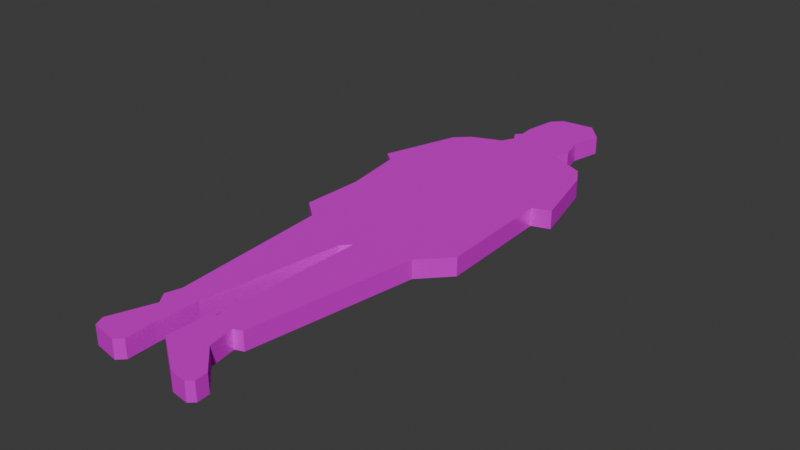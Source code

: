 # Source: round1-guy.blend  (saved by Blender 4.3.34; exported with 4.5.12 LTS)
import bpy
from mathutils import Matrix  # noqa: F401  (used for matrix-valued properties, if any)

bpy.ops.wm.read_factory_settings(use_empty=True)
scene = bpy.context.scene
scene.name = 'Scene'

# ---- collections
col_collection = bpy.data.collections.new('Collection'); scene.collection.children.link(col_collection)

# ---- images (referenced by path relative to the original .blend; pixels are not part of the script)
import os
ASSET_DIR = os.environ.get("B2B_ASSET_DIR", "")  # directory of the original .blend (textures are referenced by path, not embedded)
HERE = os.path.dirname(os.path.abspath(__file__))  # packed textures are extracted next to this script under _unpacked/

def load_image(name, relpath, width, height, colorspace="sRGB"):
    """Load a texture the original file referenced (path relative to the .blend, or extracted next to this script)."""
    p = next((c for c in (os.path.join(HERE, relpath), os.path.join(ASSET_DIR, relpath)) if relpath and os.path.exists(c)), "")
    if p:
        img = bpy.data.images.load(p, check_existing=True)
        img.name = name
    else:  # same state as the original file: an image datablock whose file is absent (Cycles renders it pink)
        img = bpy.data.images.new(name, width, height)
        img.source = "FILE"
        img.filepath = "//" + (relpath or name)
    img.colorspace_settings.name = colorspace
    return img
img_round1_guy_png = load_image('round1-guy.png', 'round1-guy.png', 1024, 1024, 'sRGB')

# ---- materials (node trees are filled in below, after node groups)
mat_material = bpy.data.materials.new('Material')
mat_material.alpha_threshold = 0.0
mat_material.roughness = 0.5
mat_material.line_color = (0.0, 0.0, 0.0, 1.0)

# ---- material node trees
mat_material.use_nodes = True; mat_material.node_tree.nodes.clear()
_N = mat_material.node_tree.nodes; _L = mat_material.node_tree.links
n0 = _N.new('ShaderNodeOutputMaterial'); n0.name = 'Material Output'; n0.location = (300, 300)
n1 = _N.new('ShaderNodeBsdfPrincipled'); n1.name = 'Principled BSDF'; n1.location = (10, 300)
n1.inputs[1].default_value = 0.3091
n1.inputs[2].default_value = 0.2909
n1.inputs[3].default_value = 1.0
n2 = _N.new('ShaderNodeTexImage'); n2.name = 'Image Texture'; n2.location = (-280, 280)
n2.image = img_round1_guy_png
_L.new(n1.outputs[0], n0.inputs[0])
_L.new(n2.outputs[0], n1.inputs[0])
n0.is_active_output = True

# ---- world
world_world = bpy.data.worlds.new('World'); scene.world = world_world
world_world.use_nodes = True; world_world.node_tree.nodes.clear()
_N = world_world.node_tree.nodes; _L = world_world.node_tree.links
n0 = _N.new('ShaderNodeOutputWorld'); n0.name = 'World Output'; n0.location = (300, 300)
n1 = _N.new('ShaderNodeBackground'); n1.name = 'Background'; n1.location = (10, 300)
n1.inputs[0].default_value = (0.05088, 0.05088, 0.05088, 1.0)
_L.new(n1.outputs[0], n0.inputs[0])
n0.is_active_output = True
world_world.color = (0.05088, 0.05088, 0.05088)
world_world.sun_shadow_jitter_overblur = 0.0

# ---- meshes
me_plane_001 = bpy.data.meshes.new('Plane.001')
me_plane_001.from_pydata([(0.2679, 1.936, 0.0), (0.324, 2.179, 0.0), (-0.08223, 2.31, 0.0), (0.1824, 2.337, 0.0), (0.3133, 1.749, 0.0), (0.2759, 1.658, 0.0), (0.3187, 1.597, 0.0), (0.5646, 1.49, 0.0), (0.6501, 1.345, 0.0), (0.7917, 0.768, 0.0), (0.6501, 0.7199, 0.0), (0.6848, -0.2209, 0.0), (0.4764, -0.4427, 0.0), (0.2572, -1.763, 0.0), (0.1931, -1.787, 0.0), (0.2251, -1.996, 0.0), (0.4229, -2.185, 0.0), (0.4282, -2.284, 0.0), (0.3855, -2.324, 0.0), (0.2465, -2.306, 0.0), (-0.05818, -2.092, 0.0), (-0.03947, -1.768, 0.0), (0.003293, -1.744, 0.0), (0.03269, -0.5336, 0.0), (-0.0368, -0.6084, 0.0), (-0.2105, -1.702, 0.0), (-0.2239, -2.033, 0.0), (-0.2185, -2.263, 0.0), (-0.272, -2.316, 0.0), (-0.4751, -2.282, 0.0), (-0.5099, -2.201, 0.0), (-0.3842, -1.87, 0.0), (-0.4484, -1.782, 0.0), (-0.411, -1.661, 0.0), (-0.4912, -0.3919, 0.0), (-0.6542, -0.2556, 0.0), (-0.6328, 0.2388, 0.0), (-0.705, 0.7279, 0.0), (-0.7958, 0.8001, 0.0), (-0.5954, 1.412, 0.0), (-0.4831, 1.519, 0.0), (-0.2453, 1.615, 0.0), (-0.1918, 1.717, 0.0), (-0.2399, 1.797, 0.0), (-0.1945, 1.848, 0.0), (-0.2052, 1.971, 0.0), (-0.1624, 2.227, 0.0), (-0.1624, 2.227, 0.0), (0.2679, 1.936, -0.1483), (0.324, 2.179, -0.1483), (-0.08223, 2.31, -0.1483), (0.1824, 2.337, -0.1483), (0.3133, 1.749, -0.1483), (0.2759, 1.658, -0.1483), (0.3187, 1.597, -0.1483), (0.5646, 1.49, -0.1483), (0.6501, 1.345, -0.1483), (0.7917, 0.768, -0.1483), (0.6501, 0.7199, -0.1483), (0.6848, -0.2209, -0.1483), (0.4764, -0.4427, -0.1483), (0.2572, -1.763, -0.1483), (0.1931, -1.787, -0.1483), (0.2251, -1.996, -0.1483), (0.4229, -2.185, -0.1483), (0.4282, -2.284, -0.1483), (0.3855, -2.324, -0.1483), (0.2465, -2.306, -0.1483), (-0.05818, -2.092, -0.1483), (-0.03947, -1.768, -0.1483), (0.003293, -1.744, -0.1483), (0.03269, -0.5336, -0.1483), (-0.0368, -0.6084, -0.1483), (-0.2105, -1.702, -0.1483), (-0.2239, -2.033, -0.1483), (-0.2185, -2.263, -0.1483), (-0.272, -2.316, -0.1483), (-0.4751, -2.282, -0.1483), (-0.5099, -2.201, -0.1483), (-0.3842, -1.87, -0.1483), (-0.4484, -1.782, -0.1483), (-0.411, -1.661, -0.1483), (-0.4912, -0.3919, -0.1483), (-0.6542, -0.2556, -0.1483), (-0.6328, 0.2388, -0.1483), (-0.705, 0.7279, -0.1483), (-0.7958, 0.8001, -0.1483), (-0.5954, 1.412, -0.1483), (-0.4831, 1.519, -0.1483), (-0.2453, 1.615, -0.1483), (-0.1918, 1.717, -0.1483), (-0.2399, 1.797, -0.1483), (-0.1945, 1.848, -0.1483), (-0.2052, 1.971, -0.1483), (-0.1624, 2.227, -0.1483), (-0.1624, 2.227, -0.1483)], [], [(6, 53, 5), (33, 80, 32), (20, 67, 19), (47, 94, 46), (7, 54, 6), (34, 81, 33), (21, 68, 20), (47, 50, 2), (8, 55, 7), (35, 82, 34), (22, 69, 21), (9, 56, 8), (36, 83, 35), (23, 70, 22), (10, 57, 9), (37, 84, 36), (24, 71, 23), (11, 58, 10), (38, 85, 37), (25, 72, 24), (12, 59, 11), (39, 86, 38), (26, 73, 25), (13, 60, 12), (40, 87, 39), (27, 74, 26), (14, 61, 13), (41, 88, 40), (4, 48, 0), (28, 75, 27), (15, 62, 14), (42, 89, 41), (0, 49, 1), (29, 76, 28), (16, 63, 15), (43, 90, 42), (1, 51, 3), (30, 77, 29), (17, 64, 16), (44, 91, 43), (3, 50, 2), (31, 78, 30), (18, 65, 17), (45, 92, 44), (5, 52, 4), (32, 79, 31), (19, 66, 18), (46, 93, 45), (2, 47, 46), (94, 95, 50), (6, 54, 53), (33, 81, 80), (20, 68, 67), (47, 95, 94), (7, 55, 54), (34, 82, 81), (21, 69, 68), (47, 95, 50), (8, 56, 55), (35, 83, 82), (22, 70, 69), (9, 57, 56), (36, 84, 83), (23, 71, 70), (10, 58, 57), (37, 85, 84), (24, 72, 71), (11, 59, 58), (38, 86, 85), (25, 73, 72), (12, 60, 59), (39, 87, 86), (26, 74, 73), (13, 61, 60), (40, 88, 87), (27, 75, 74), (14, 62, 61), (41, 89, 88), (4, 52, 48), (28, 76, 75), (15, 63, 62), (42, 90, 89), (0, 48, 49), (29, 77, 76), (16, 64, 63), (43, 91, 90), (1, 49, 51), (30, 78, 77), (17, 65, 64), (44, 92, 91), (3, 51, 50), (31, 79, 78), (18, 66, 65), (45, 93, 92), (5, 53, 52), (32, 80, 79), (19, 67, 66), (46, 94, 93), (0, 1, 3), (44, 43, 42), (41, 40, 39), (41, 39, 37), (39, 38, 37), (42, 41, 5), (41, 37, 10), (10, 37, 36), (36, 35, 34), (23, 36, 34), (36, 23, 11), (23, 34, 24), (33, 32, 25), (32, 31, 25), (34, 33, 24), (31, 30, 26), (30, 29, 27), (26, 30, 27), (29, 28, 27), (31, 26, 25), (33, 25, 24), (10, 36, 11), (44, 42, 5), (41, 10, 6), (0, 3, 2), (5, 4, 0), (8, 7, 6), (5, 0, 44), (0, 2, 46), (45, 0, 46), (9, 8, 10), (8, 6, 10), (6, 5, 41), (12, 11, 23), (45, 44, 0), (22, 21, 14), (21, 20, 15), (21, 15, 14), (20, 19, 15), (19, 18, 16), (18, 17, 16), (16, 15, 19), (14, 13, 22), (13, 12, 23), (13, 23, 22), (48, 52, 53), (54, 55, 56), (54, 56, 58), (56, 57, 58), (58, 59, 84), (59, 60, 71), (53, 54, 89), (54, 58, 89), (53, 90, 92), (59, 71, 84), (60, 61, 71), (61, 62, 70), (71, 61, 70), (90, 53, 89), (63, 64, 67), (64, 65, 66), (48, 53, 92), (64, 66, 67), (67, 68, 63), (68, 69, 63), (69, 70, 62), (63, 69, 62), (51, 49, 48), (51, 48, 50), (50, 48, 94), (90, 91, 92), (87, 88, 89), (86, 87, 85), (87, 89, 85), (85, 89, 58), (85, 58, 84), (82, 83, 84), (84, 71, 82), (82, 71, 72), (79, 80, 73), (80, 81, 73), (81, 82, 72), (73, 81, 72), (77, 78, 75), (78, 79, 74), (75, 76, 77), (74, 75, 78), (73, 74, 79), (48, 92, 93), (48, 93, 94)])
_uv = me_plane_001.uv_layers.new(name='UVMap')
_uv.uv.foreach_set('vector', [0.2606, 0.4605, 0.2304, 0.4778, 0.2621, 0.4756, 0.1355, 0.06388, 0.1599, 0.0924, 0.1568, 0.06242, 0.2101, 0.2747, 0.1852, 0.3448, 0.2169, 0.3426, 0.1749, 0.2423, 0.1749, 0.2423, 0.1749, 0.2423, 0.2559, 0.4141, 0.2289, 0.4627, 0.2606, 0.4605, 0.276, 0.2962, 0.2676, 0.53, 0.2993, 0.5278, 0.2045, 0.2196, 0.1784, 0.2769, 0.2101, 0.2747, 0.252, 0.9395, 0.2796, 0.9678, 0.2766, 0.9378, 0.2526, 0.3803, 0.2243, 0.4163, 0.2559, 0.4141, 0.272, 0.256, 0.2443, 0.2983, 0.276, 0.2962, 0.1615, 0.2131, 0.1749, 0.2423, 0.1719, 0.2123, 0.2413, 0.2685, 0.2209, 0.3825, 0.2526, 0.3803, 0.2634, 0.171, 0.2403, 0.2582, 0.272, 0.256, 0.2202, 0.05808, 0.2097, 0.2707, 0.2413, 0.2685, 0.2442, 0.9098, 0.2766, 0.9378, 0.2736, 0.9078, 0.2541, 0.07763, 0.2318, 0.1731, 0.2634, 0.171, 0.3003, 0.8561, 0.2707, 0.8788, 0.3024, 0.8766, 0.1885, 0.06025, 0.1728, 0.2218, 0.2045, 0.2196, 0.2519, 0.0559, 0.2224, 0.0798, 0.2541, 0.07763, 0.2829, 0.6823, 0.2686, 0.8582, 0.3003, 0.8561, 0.3218, 0.752, 0.2962, 0.8154, 0.3279, 0.8133, 0.2724, 0.5778, 0.2512, 0.6845, 0.2829, 0.6823, 0.2317, 0.4907, 0.2054, 0.546, 0.2371, 0.5438, 0.3006, 0.5407, 0.2901, 0.7541, 0.3218, 0.752, 0.2693, 0.5468, 0.2407, 0.58, 0.2724, 0.5778, 0.2279, 0.4521, 0.2, 0.4928, 0.2317, 0.4907, 0.2993, 0.5278, 0.2689, 0.5429, 0.3006, 0.5407, 0.2642, 0.4963, 0.2376, 0.549, 0.2693, 0.5468, 0.2669, 0.8414, 0.2389, 0.8797, 0.2706, 0.8776, 0.1498, 0.1535, 0.1689, 0.1824, 0.1659, 0.1524, 0.224, 0.4139, 0.1962, 0.4543, 0.2279, 0.4521, 0.2621, 0.4756, 0.2325, 0.4985, 0.2642, 0.4963, 0.2628, 0.8001, 0.2352, 0.8436, 0.2669, 0.8414, 0.2559, 0.7313, 0.2268, 0.7597, 0.2585, 0.7575, 0.2186, 0.3595, 0.1923, 0.4161, 0.224, 0.4139, 0.1399, 0.09377, 0.1629, 0.1224, 0.1599, 0.0924, 0.2585, 0.7575, 0.2311, 0.8023, 0.2628, 0.8001, 0.2541, 0.7137, 0.2242, 0.7335, 0.2559, 0.7313, 0.2169, 0.3426, 0.1869, 0.3617, 0.2186, 0.3595, 0.1547, 0.1833, 0.1719, 0.2123, 0.1689, 0.1824, 0.2494, 0.6669, 0.2224, 0.7159, 0.2541, 0.7137, 0.2435, 0.6075, 0.2177, 0.6691, 0.2494, 0.6669, 0.2724, 0.896, 0.2419, 0.91, 0.2736, 0.9078, 0.2412, 0.5848, 0.2118, 0.6097, 0.2435, 0.6075, 0.144, 0.1237, 0.1659, 0.1524, 0.1629, 0.1224, 0.2565, 0.9694, 0.2826, 0.9978, 0.2796, 0.9678, 0.2706, 0.8776, 0.2407, 0.8981, 0.2724, 0.896, 0.2371, 0.5438, 0.2095, 0.5869, 0.2412, 0.5848, 0.838, 0.9639, 0.8552, 0.9475, 0.8552, 0.9475, 0.8522, 0.9466, 0.8522, 0.9466, 0.8351, 0.9632, 0.2606, 0.4605, 0.2289, 0.4627, 0.2304, 0.4778, 0.1355, 0.06388, 0.1385, 0.09387, 0.1599, 0.0924, 0.2101, 0.2747, 0.1784, 0.2769, 0.1852, 0.3448, 0.1749, 0.2423, 0.1749, 0.2423, 0.1749, 0.2423, 0.2559, 0.4141, 0.2243, 0.4163, 0.2289, 0.4627, 0.276, 0.2962, 0.2443, 0.2983, 0.2676, 0.53, 0.2045, 0.2196, 0.1728, 0.2218, 0.1784, 0.2769, 0.252, 0.9395, 0.255, 0.9695, 0.2796, 0.9678, 0.2526, 0.3803, 0.2209, 0.3825, 0.2243, 0.4163, 0.272, 0.256, 0.2403, 0.2582, 0.2443, 0.2983, 0.1615, 0.2131, 0.1645, 0.243, 0.1749, 0.2423, 0.2413, 0.2685, 0.2097, 0.2707, 0.2209, 0.3825, 0.2634, 0.171, 0.2318, 0.1731, 0.2403, 0.2582, 0.2202, 0.05808, 0.1885, 0.06025, 0.2097, 0.2707, 0.2442, 0.9098, 0.2472, 0.9398, 0.2766, 0.9378, 0.2541, 0.07763, 0.2224, 0.0798, 0.2318, 0.1731, 0.3003, 0.8561, 0.2686, 0.8582, 0.2707, 0.8788, 0.1885, 0.06025, 0.1568, 0.06242, 0.1728, 0.2218, 0.2519, 0.0559, 0.2202, 0.05808, 0.2224, 0.0798, 0.2829, 0.6823, 0.2512, 0.6845, 0.2686, 0.8582, 0.3218, 0.752, 0.2901, 0.7541, 0.2962, 0.8154, 0.2724, 0.5778, 0.2407, 0.58, 0.2512, 0.6845, 0.2317, 0.4907, 0.2, 0.4928, 0.2054, 0.546, 0.3006, 0.5407, 0.2689, 0.5429, 0.2901, 0.7541, 0.2693, 0.5468, 0.2376, 0.549, 0.2407, 0.58, 0.2279, 0.4521, 0.1962, 0.4543, 0.2, 0.4928, 0.2993, 0.5278, 0.2676, 0.53, 0.2689, 0.5429, 0.2642, 0.4963, 0.2325, 0.4985, 0.2376, 0.549, 0.2669, 0.8414, 0.2352, 0.8436, 0.2389, 0.8797, 0.1498, 0.1535, 0.1528, 0.1835, 0.1689, 0.1824, 0.224, 0.4139, 0.1923, 0.4161, 0.1962, 0.4543, 0.2621, 0.4756, 0.2304, 0.4778, 0.2325, 0.4985, 0.2628, 0.8001, 0.2311, 0.8023, 0.2352, 0.8436, 0.2559, 0.7313, 0.2242, 0.7335, 0.2268, 0.7597, 0.2186, 0.3595, 0.1869, 0.3617, 0.1923, 0.4161, 0.1399, 0.09377, 0.1429, 0.1238, 0.1629, 0.1224, 0.2585, 0.7575, 0.2268, 0.7597, 0.2311, 0.8023, 0.2541, 0.7137, 0.2224, 0.7159, 0.2242, 0.7335, 0.2169, 0.3426, 0.1852, 0.3448, 0.1869, 0.3617, 0.1547, 0.1833, 0.1577, 0.2133, 0.1719, 0.2123, 0.2494, 0.6669, 0.2177, 0.6691, 0.2224, 0.7159, 0.2435, 0.6075, 0.2118, 0.6097, 0.2177, 0.6691, 0.2724, 0.896, 0.2407, 0.8981, 0.2419, 0.91, 0.2412, 0.5848, 0.2095, 0.5869, 0.2118, 0.6097, 0.144, 0.1237, 0.147, 0.1537, 0.1659, 0.1524, 0.2565, 0.9694, 0.2595, 0.9994, 0.2826, 0.9978, 0.2706, 0.8776, 0.2389, 0.8797, 0.2407, 0.8981, 0.2371, 0.5438, 0.2054, 0.546, 0.2095, 0.5869, 0.7629, 0.8865, 0.7508, 0.9355, 0.7812, 0.9681, 0.8621, 0.8708, 0.8719, 0.8607, 0.8615, 0.8442, 0.873, 0.8239, 0.9241, 0.8055, 0.9482, 0.7843, 0.873, 0.8239, 0.9482, 0.7843, 0.9717, 0.6462, 0.9482, 0.7843, 0.9912, 0.6612, 0.9717, 0.6462, 0.8615, 0.8442, 0.873, 0.8239, 0.7612, 0.8301, 0.873, 0.8239, 0.9717, 0.6462, 0.6809, 0.6383, 0.6809, 0.6383, 0.9717, 0.6462, 0.9563, 0.5467, 0.9563, 0.5467, 0.9609, 0.4466, 0.9259, 0.4182, 0.8135, 0.3871, 0.9563, 0.5467, 0.9259, 0.4182, 0.9563, 0.5467, 0.8135, 0.3871, 0.6736, 0.4475, 0.8135, 0.3871, 0.9259, 0.4182, 0.8284, 0.3723, 0.9088, 0.1606, 0.9168, 0.1364, 0.8658, 0.1515, 0.9168, 0.1364, 0.9031, 0.1182, 0.8658, 0.1515, 0.9259, 0.4182, 0.9088, 0.1606, 0.8284, 0.3723, 0.9031, 0.1182, 0.9301, 0.05163, 0.8687, 0.08444, 0.9301, 0.05163, 0.9226, 0.03522, 0.8675, 0.03783, 0.8687, 0.08444, 0.9301, 0.05163, 0.8675, 0.03783, 0.9226, 0.03522, 0.879, 0.02725, 0.8675, 0.03783, 0.9031, 0.1182, 0.8687, 0.08444, 0.8658, 0.1515, 0.9088, 0.1606, 0.8658, 0.1515, 0.8284, 0.3723, 0.6809, 0.6383, 0.9563, 0.5467, 0.6736, 0.4475, 0.8621, 0.8708, 0.8615, 0.8442, 0.7612, 0.8301, 0.873, 0.8239, 0.6809, 0.6383, 0.752, 0.8175, 0.7629, 0.8865, 0.7812, 0.9681, 0.838, 0.9639, 0.7612, 0.8301, 0.7531, 0.8484, 0.7629, 0.8865, 0.6809, 0.765, 0.6993, 0.7947, 0.752, 0.8175, 0.7612, 0.8301, 0.7629, 0.8865, 0.8621, 0.8708, 0.7629, 0.8865, 0.838, 0.9639, 0.8552, 0.9475, 0.8644, 0.8957, 0.7629, 0.8865, 0.8552, 0.9475, 0.6505, 0.6474, 0.6809, 0.765, 0.6809, 0.6383, 0.6809, 0.765, 0.752, 0.8175, 0.6809, 0.6383, 0.752, 0.8175, 0.7612, 0.8301, 0.873, 0.8239, 0.7183, 0.4035, 0.6736, 0.4475, 0.8135, 0.3871, 0.8644, 0.8957, 0.8621, 0.8708, 0.7629, 0.8865, 0.8199, 0.1419, 0.8291, 0.1372, 0.7792, 0.1323, 0.8291, 0.1372, 0.8331, 0.07176, 0.7723, 0.08995, 0.8291, 0.1372, 0.7723, 0.08995, 0.7792, 0.1323, 0.8331, 0.07176, 0.7677, 0.02703, 0.7723, 0.08995, 0.7677, 0.02703, 0.7379, 0.0226, 0.7299, 0.05059, 0.7379, 0.0226, 0.7287, 0.03052, 0.7299, 0.05059, 0.7299, 0.05059, 0.7723, 0.08995, 0.7677, 0.02703, 0.7792, 0.1323, 0.7654, 0.1369, 0.8199, 0.1419, 0.7654, 0.1369, 0.7183, 0.4035, 0.8135, 0.3871, 0.7654, 0.1369, 0.8135, 0.3871, 0.8199, 0.1419, 0.7612, 0.8876, 0.7517, 0.8499, 0.7598, 0.8317, 0.7507, 0.8192, 0.6987, 0.7975, 0.6807, 0.7684, 0.7507, 0.8192, 0.6807, 0.7684, 0.6813, 0.6426, 0.6807, 0.7684, 0.6512, 0.6521, 0.6813, 0.6426, 0.6813, 0.6426, 0.6749, 0.4533, 0.954, 0.5469, 0.6749, 0.4533, 0.7193, 0.4088, 0.8136, 0.3909, 0.7598, 0.8317, 0.7507, 0.8192, 0.8704, 0.8235, 0.7507, 0.8192, 0.6813, 0.6426, 0.8704, 0.8235, 0.7598, 0.8317, 0.8589, 0.8439, 0.8594, 0.8703, 0.6749, 0.4533, 0.8136, 0.3909, 0.954, 0.5469, 0.7193, 0.4088, 0.7672, 0.1434, 0.8136, 0.3909, 0.7672, 0.1434, 0.7808, 0.1386, 0.821, 0.1474, 0.8136, 0.3909, 0.7672, 0.1434, 0.821, 0.1474, 0.8589, 0.8439, 0.7598, 0.8317, 0.8704, 0.8235, 0.7742, 0.09663, 0.7324, 0.05827, 0.77, 0.03424, 0.7324, 0.05827, 0.7314, 0.03837, 0.7405, 0.03035, 0.7612, 0.8876, 0.7598, 0.8317, 0.8594, 0.8703, 0.7324, 0.05827, 0.7405, 0.03035, 0.77, 0.03424, 0.77, 0.03424, 0.8344, 0.07753, 0.7742, 0.09663, 0.8344, 0.07753, 0.8301, 0.1426, 0.7742, 0.09663, 0.8301, 0.1426, 0.821, 0.1474, 0.7808, 0.1386, 0.7742, 0.09663, 0.8301, 0.1426, 0.7808, 0.1386, 0.7789, 0.9683, 0.749, 0.9365, 0.7612, 0.8876, 0.7789, 0.9683, 0.7612, 0.8876, 0.8351, 0.9632, 0.8351, 0.9632, 0.7612, 0.8876, 0.8522, 0.9466, 0.8589, 0.8439, 0.869, 0.8601, 0.8594, 0.8703, 0.9448, 0.783, 0.9209, 0.8044, 0.8704, 0.8235, 0.988, 0.66, 0.9448, 0.783, 0.9688, 0.6454, 0.9448, 0.783, 0.8704, 0.8235, 0.9688, 0.6454, 0.9688, 0.6454, 0.8704, 0.8235, 0.6813, 0.6426, 0.9688, 0.6454, 0.6813, 0.6426, 0.954, 0.5469, 0.9245, 0.4199, 0.959, 0.4475, 0.954, 0.5469, 0.954, 0.5469, 0.8136, 0.3909, 0.9245, 0.4199, 0.9245, 0.4199, 0.8136, 0.3909, 0.8284, 0.3759, 0.9033, 0.1225, 0.9169, 0.1403, 0.8663, 0.1562, 0.9169, 0.1403, 0.9088, 0.1644, 0.8663, 0.1562, 0.9088, 0.1644, 0.9245, 0.4199, 0.8284, 0.3759, 0.8663, 0.1562, 0.9088, 0.1644, 0.8284, 0.3759, 0.923, 0.03973, 0.9303, 0.05589, 0.8686, 0.04326, 0.9303, 0.05589, 0.9033, 0.1225, 0.8695, 0.08951, 0.8686, 0.04326, 0.88, 0.03256, 0.923, 0.03973, 0.8695, 0.08951, 0.8686, 0.04326, 0.9303, 0.05589, 0.8663, 0.1562, 0.8695, 0.08951, 0.9033, 0.1225, 0.7612, 0.8876, 0.8594, 0.8703, 0.8615, 0.895, 0.7612, 0.8876, 0.8615, 0.895, 0.8522, 0.9466])
me_plane_001.materials.append(mat_material)
me_plane_001.update()

# ---- objects
ob_reference = bpy.data.objects.new('reference', img_round1_guy_png)
ob_round1_guy = bpy.data.objects.new('round1-guy', me_plane_001)

# ---- transforms, parenting, visibility, modifiers, constraints
ob_reference.location = (0.0, 0.0, 0.0)
ob_reference.rotation_euler = (3.142, 5.886e-08, -3.142)
ob_reference.empty_display_type = 'IMAGE'
ob_reference.empty_display_size = 5.0
ob_round1_guy.location = (-6.666e-16, 0.003207, 3.002)

# ---- collection membership
col_collection.objects.link(ob_reference)
col_collection.objects.link(ob_round1_guy)

# ---- scene / render settings (as saved in the file)
scene.frame_start = 1; scene.frame_end = 250; scene.frame_set(2)
scene.render.engine = 'BLENDER_EEVEE_NEXT'
bpy.context.view_layer.update()

# ---- added for rendering (the .blend has no active camera and no usable light): camera, sun
cam_auto = bpy.data.cameras.new('AutoCamera')
cam_auto.lens = 50.0
cam_auto.sensor_width = 36.0
cam_auto.clip_end = 1000.0
ob_auto_camera = bpy.data.objects.new('AutoCamera', cam_auto)
scene.collection.objects.link(ob_auto_camera)
ob_auto_camera.location = (4.55591, -5.46006, 6.57417)
ob_auto_camera.rotation_euler = (1.09748, -7.21219e-08, 0.694738)
scene.camera = ob_auto_camera
light_auto_sun = bpy.data.lights.new('AutoSun', 'SUN')
light_auto_sun.energy = 3.0
light_auto_sun.angle = 0.0523599
ob_auto_sun = bpy.data.objects.new('AutoSun', light_auto_sun)
scene.collection.objects.link(ob_auto_sun)
ob_auto_sun.rotation_euler = (0.872665, 0.174533, 0.523599)
bpy.context.view_layer.update()
